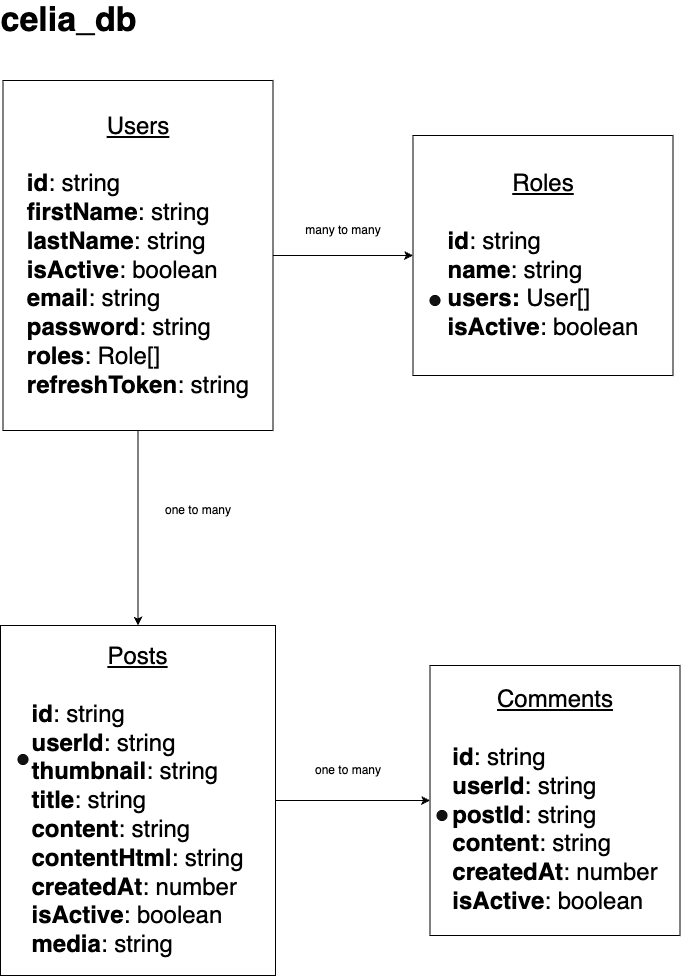

The diagram above was exported from draw.io. Its source (the exported page's mxGraphModel, read from the mxfile embedded in the PNG):
<mxGraphModel dx="2802" dy="1526" grid="1" gridSize="10" guides="1" tooltips="1" connect="1" arrows="1" fold="1" page="1" pageScale="1" pageWidth="1169" pageHeight="1654" background="#FFFFFF" math="0" shadow="0">
  <root>
    <mxCell id="0" />
    <mxCell id="1" parent="0" />
    <mxCell id="S9jvxPoEUWweR5JAyH_w-4" style="edgeStyle=orthogonalEdgeStyle;rounded=0;orthogonalLoop=1;jettySize=auto;html=1;exitX=1;exitY=0.5;exitDx=0;exitDy=0;entryX=0;entryY=0.5;entryDx=0;entryDy=0;" edge="1" parent="1" source="S9jvxPoEUWweR5JAyH_w-2" target="S9jvxPoEUWweR5JAyH_w-3">
      <mxGeometry relative="1" as="geometry" />
    </mxCell>
    <mxCell id="S9jvxPoEUWweR5JAyH_w-10" style="edgeStyle=orthogonalEdgeStyle;rounded=0;orthogonalLoop=1;jettySize=auto;html=1;exitX=0.5;exitY=1;exitDx=0;exitDy=0;" edge="1" parent="1" source="S9jvxPoEUWweR5JAyH_w-2" target="S9jvxPoEUWweR5JAyH_w-5">
      <mxGeometry relative="1" as="geometry" />
    </mxCell>
    <mxCell id="S9jvxPoEUWweR5JAyH_w-2" value="&lt;font style=&quot;font-size: 24px;&quot;&gt;&lt;u&gt;Users&lt;/u&gt;&lt;/font&gt;&lt;div&gt;&lt;font style=&quot;font-size: 24px;&quot;&gt;&lt;br&gt;&lt;/font&gt;&lt;/div&gt;&lt;div style=&quot;text-align: left;&quot;&gt;&lt;span style=&quot;font-size: 24px;&quot;&gt;&lt;b&gt;id&lt;/b&gt;: string&lt;/span&gt;&lt;/div&gt;&lt;div style=&quot;text-align: left;&quot;&gt;&lt;span style=&quot;font-size: 24px;&quot;&gt;&lt;b&gt;firstName&lt;/b&gt;: string&lt;/span&gt;&lt;/div&gt;&lt;div style=&quot;text-align: left;&quot;&gt;&lt;span style=&quot;font-size: 24px;&quot;&gt;&lt;b&gt;lastName&lt;/b&gt;: string&lt;/span&gt;&lt;/div&gt;&lt;div style=&quot;text-align: left;&quot;&gt;&lt;span style=&quot;font-size: 24px;&quot;&gt;&lt;b&gt;isActive&lt;/b&gt;: boolean&lt;/span&gt;&lt;/div&gt;&lt;div style=&quot;text-align: left;&quot;&gt;&lt;span style=&quot;font-size: 24px;&quot;&gt;&lt;b&gt;email&lt;/b&gt;: string&lt;/span&gt;&lt;/div&gt;&lt;div style=&quot;text-align: left;&quot;&gt;&lt;span style=&quot;font-size: 24px;&quot;&gt;&lt;b&gt;password&lt;/b&gt;: string&lt;/span&gt;&lt;/div&gt;&lt;div style=&quot;text-align: left;&quot;&gt;&lt;span style=&quot;font-size: 24px;&quot;&gt;&lt;b&gt;roles&lt;/b&gt;: Role[]&lt;/span&gt;&lt;/div&gt;&lt;div style=&quot;text-align: left;&quot;&gt;&lt;span style=&quot;font-size: 24px;&quot;&gt;&lt;b&gt;refreshToken&lt;/b&gt;: string&lt;/span&gt;&lt;/div&gt;" style="rounded=0;whiteSpace=wrap;html=1;" vertex="1" parent="1">
      <mxGeometry x="302.5" y="220" width="270" height="350" as="geometry" />
    </mxCell>
    <mxCell id="S9jvxPoEUWweR5JAyH_w-3" value="&lt;font style=&quot;font-size: 24px;&quot;&gt;&lt;u&gt;Roles&lt;/u&gt;&lt;/font&gt;&lt;div&gt;&lt;font style=&quot;font-size: 24px;&quot;&gt;&lt;br&gt;&lt;/font&gt;&lt;/div&gt;&lt;div style=&quot;text-align: left;&quot;&gt;&lt;span style=&quot;font-size: 24px;&quot;&gt;&lt;b&gt;id&lt;/b&gt;: string&lt;br&gt;&lt;/span&gt;&lt;/div&gt;&lt;div style=&quot;text-align: left;&quot;&gt;&lt;span style=&quot;font-size: 24px;&quot;&gt;&lt;b&gt;name&lt;/b&gt;: string&lt;/span&gt;&lt;/div&gt;&lt;div style=&quot;text-align: left;&quot;&gt;&lt;span style=&quot;font-size: 24px;&quot;&gt;&lt;b&gt;users: &lt;/b&gt;User[]&lt;/span&gt;&lt;/div&gt;&lt;div style=&quot;text-align: left;&quot;&gt;&lt;span style=&quot;font-size: 24px;&quot;&gt;&lt;b&gt;isActive&lt;/b&gt;: boolean&lt;/span&gt;&lt;/div&gt;" style="rounded=0;whiteSpace=wrap;html=1;" vertex="1" parent="1">
      <mxGeometry x="712.5" y="275" width="260" height="240" as="geometry" />
    </mxCell>
    <mxCell id="S9jvxPoEUWweR5JAyH_w-7" style="edgeStyle=orthogonalEdgeStyle;rounded=0;orthogonalLoop=1;jettySize=auto;html=1;exitX=1;exitY=0.5;exitDx=0;exitDy=0;entryX=0;entryY=0.5;entryDx=0;entryDy=0;" edge="1" parent="1" source="S9jvxPoEUWweR5JAyH_w-5" target="S9jvxPoEUWweR5JAyH_w-6">
      <mxGeometry relative="1" as="geometry" />
    </mxCell>
    <mxCell id="S9jvxPoEUWweR5JAyH_w-5" value="&lt;font style=&quot;font-size: 24px;&quot;&gt;&lt;u&gt;Posts&lt;/u&gt;&lt;/font&gt;&lt;div&gt;&lt;font style=&quot;font-size: 24px;&quot;&gt;&lt;br&gt;&lt;/font&gt;&lt;/div&gt;&lt;div style=&quot;text-align: left;&quot;&gt;&lt;span style=&quot;font-size: 24px;&quot;&gt;&lt;b&gt;id&lt;/b&gt;: string&lt;br&gt;&lt;b&gt;userId&lt;/b&gt;: string&lt;/span&gt;&lt;/div&gt;&lt;div style=&quot;text-align: left;&quot;&gt;&lt;span style=&quot;font-size: 24px;&quot;&gt;&lt;b&gt;thumbnail&lt;/b&gt;: string&lt;/span&gt;&lt;/div&gt;&lt;div style=&quot;text-align: left;&quot;&gt;&lt;span style=&quot;font-size: 24px;&quot;&gt;&lt;b&gt;title&lt;/b&gt;: string&lt;/span&gt;&lt;/div&gt;&lt;div style=&quot;text-align: left;&quot;&gt;&lt;span style=&quot;font-size: 24px;&quot;&gt;&lt;b&gt;content&lt;/b&gt;: string&lt;/span&gt;&lt;/div&gt;&lt;div style=&quot;text-align: left;&quot;&gt;&lt;span style=&quot;font-size: 24px;&quot;&gt;&lt;b&gt;contentHtml&lt;/b&gt;: string&lt;/span&gt;&lt;/div&gt;&lt;div style=&quot;text-align: left;&quot;&gt;&lt;span style=&quot;font-size: 24px;&quot;&gt;&lt;b&gt;createdAt&lt;/b&gt;: number&lt;/span&gt;&lt;/div&gt;&lt;div style=&quot;text-align: left;&quot;&gt;&lt;span style=&quot;font-size: 24px;&quot;&gt;&lt;b&gt;isActive&lt;/b&gt;: boolean&lt;/span&gt;&lt;/div&gt;&lt;div style=&quot;text-align: left;&quot;&gt;&lt;span style=&quot;font-size: 24px;&quot;&gt;&lt;b&gt;media&lt;/b&gt;: string&lt;/span&gt;&lt;/div&gt;" style="rounded=0;whiteSpace=wrap;html=1;" vertex="1" parent="1">
      <mxGeometry x="300" y="765" width="275" height="350" as="geometry" />
    </mxCell>
    <mxCell id="S9jvxPoEUWweR5JAyH_w-6" value="&lt;font style=&quot;font-size: 24px;&quot;&gt;&lt;u&gt;Comments&lt;/u&gt;&lt;/font&gt;&lt;div&gt;&lt;font style=&quot;font-size: 24px;&quot;&gt;&lt;br&gt;&lt;/font&gt;&lt;/div&gt;&lt;div style=&quot;text-align: left;&quot;&gt;&lt;span style=&quot;font-size: 24px;&quot;&gt;&lt;b&gt;id&lt;/b&gt;: string&lt;br&gt;&lt;b&gt;userId&lt;/b&gt;: string&lt;br&gt;&lt;b&gt;postId&lt;/b&gt;: string&lt;/span&gt;&lt;/div&gt;&lt;div style=&quot;text-align: left;&quot;&gt;&lt;span style=&quot;font-size: 24px;&quot;&gt;&lt;b&gt;content&lt;/b&gt;: string&lt;/span&gt;&lt;/div&gt;&lt;div style=&quot;text-align: left;&quot;&gt;&lt;span style=&quot;font-size: 24px;&quot;&gt;&lt;b&gt;createdAt&lt;/b&gt;: number&lt;/span&gt;&lt;/div&gt;&lt;div style=&quot;text-align: left;&quot;&gt;&lt;span style=&quot;font-size: 24px;&quot;&gt;&lt;b&gt;isActive&lt;/b&gt;: boolean&lt;/span&gt;&lt;/div&gt;" style="rounded=0;whiteSpace=wrap;html=1;" vertex="1" parent="1">
      <mxGeometry x="729.5" y="805" width="250" height="270" as="geometry" />
    </mxCell>
    <mxCell id="S9jvxPoEUWweR5JAyH_w-8" value="one to many" style="text;html=1;align=center;verticalAlign=middle;whiteSpace=wrap;rounded=0;" vertex="1" parent="1">
      <mxGeometry x="612.5" y="895" width="70" height="30" as="geometry" />
    </mxCell>
    <mxCell id="S9jvxPoEUWweR5JAyH_w-9" value="many to many" style="text;html=1;align=center;verticalAlign=middle;whiteSpace=wrap;rounded=0;" vertex="1" parent="1">
      <mxGeometry x="602.5" y="355" width="80" height="30" as="geometry" />
    </mxCell>
    <mxCell id="S9jvxPoEUWweR5JAyH_w-11" value="one to many" style="text;html=1;align=center;verticalAlign=middle;whiteSpace=wrap;rounded=0;" vertex="1" parent="1">
      <mxGeometry x="462.5" y="635" width="70" height="30" as="geometry" />
    </mxCell>
    <mxCell id="S9jvxPoEUWweR5JAyH_w-12" value="&lt;font style=&quot;font-size: 34px;&quot;&gt;celia_db&lt;/font&gt;" style="text;strokeColor=none;fillColor=none;html=1;fontSize=24;fontStyle=1;verticalAlign=middle;align=center;" vertex="1" parent="1">
      <mxGeometry x="312.5" y="140" width="110" height="40" as="geometry" />
    </mxCell>
    <mxCell id="S9jvxPoEUWweR5JAyH_w-18" value="" style="ellipse;whiteSpace=wrap;html=1;aspect=fixed;fillStyle=solid;fillColor=#121212;" vertex="1" parent="1">
      <mxGeometry x="317.5" y="894" width="10" height="10" as="geometry" />
    </mxCell>
    <mxCell id="S9jvxPoEUWweR5JAyH_w-19" value="" style="ellipse;whiteSpace=wrap;html=1;aspect=fixed;fillStyle=solid;fillColor=#121212;" vertex="1" parent="1">
      <mxGeometry x="736.5" y="950" width="10" height="10" as="geometry" />
    </mxCell>
    <mxCell id="S9jvxPoEUWweR5JAyH_w-20" value="" style="ellipse;whiteSpace=wrap;html=1;aspect=fixed;fillStyle=solid;fillColor=#121212;" vertex="1" parent="1">
      <mxGeometry x="729.5" y="435" width="10" height="10" as="geometry" />
    </mxCell>
  </root>
</mxGraphModel>